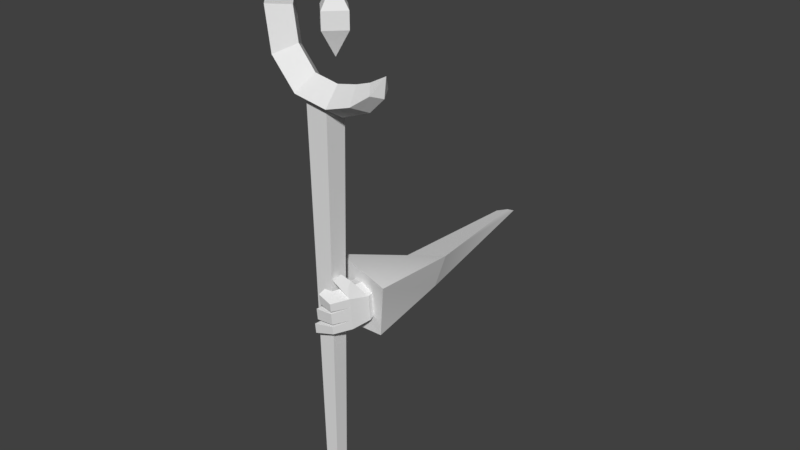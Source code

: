 # Source: WizardArm.blend  (saved by Blender 2.79.0; exported with 4.5.12 LTS)
import bpy
from mathutils import Matrix  # noqa: F401  (used for matrix-valued properties, if any)

bpy.ops.wm.read_factory_settings(use_empty=True)
scene = bpy.context.scene
scene.name = 'Scene'

# ---- collections
col_collection_1 = bpy.data.collections.new('Collection 1'); scene.collection.children.link(col_collection_1)

# ---- materials (node trees are filled in below, after node groups)
mat_lambert2 = bpy.data.materials.new('lambert2')
mat_lambert2.alpha_threshold = 0.0
mat_lambert2.use_transparent_shadow = False
mat_lambert2.roughness = 0.5

# ---- material node trees

# ---- world
world_world = bpy.data.worlds.new('World'); scene.world = world_world
world_world.color = (0.05088, 0.05088, 0.05088)
world_world.use_sun_shadow = False
world_world.sun_shadow_jitter_overblur = 0.0
world_world.cycles.sampling_method = 'MANUAL'

# ---- meshes
me_wizard_in_blue_medievalfantasyassets_untitled = bpy.data.meshes.new('Wizard_in_Blue_medievalfantasyassets_Untitled')
me_wizard_in_blue_medievalfantasyassets_untitled.from_pydata([(0.6557, 0.5778, 0.8948), (0.6789, 0.6241, 0.9288), (0.6727, 0.5654, 0.9288), (0.628, 0.5966, 0.9288), (0.6082, 0.5435, 0.8751), (0.6261, 0.5188, 0.9288), (0.5833, 0.5819, 0.9288), (0.5291, 0.519, 0.8751), (0.5348, 0.4837, 0.9288), (0.5218, 0.5692, 0.9288), (0.425, 0.536, 0.8751), (0.4078, 0.5038, 0.9288), (0.447, 0.5819, 0.9288), (0.35, 0.6221, 0.8751), (0.3169, 0.6053, 0.9288), (0.3927, 0.647, 0.9288), (0.3321, 0.7478, 0.8751), (0.2968, 0.7532, 0.9288), (0.3783, 0.7422, 0.9288), (0.3759, 0.8699, 0.8751), (0.3551, 0.89, 0.9288), (0.4051, 0.8411, 0.9288), (0.4437, 0.9232, 0.8751), (0.4372, 0.9432, 0.9288), (0.4544, 0.8903, 0.9288), (0.5023, 0.9404, 0.8905), (0.5023, 0.9536, 0.9288), (0.5023, 0.9201, 0.9288), (0.5674, 0.9432, 0.9288), (0.6557, 0.5778, 0.9628), (0.6082, 0.5435, 0.9825), (0.5291, 0.519, 0.9825), (0.425, 0.536, 0.9825), (0.35, 0.6221, 0.9825), (0.3321, 0.7478, 0.9825), (0.3759, 0.8699, 0.9825), (0.4437, 0.9232, 0.9825), (0.5023, 0.9404, 0.9671), (0.4453, 0.528, 0.9628), (0.5132, 0.528, 0.9628), (0.5132, 0.528, 0.8949), (0.4453, 0.528, 0.8949), (0.4964, -0.8366, 0.9117), (0.4621, -0.8366, 0.9117), (0.4964, -0.8366, 0.946), (0.4621, -0.8366, 0.946), (0.4693, 0.7612, 0.9288), (0.5177, 0.7612, 0.8804), (0.5177, 0.7131, 0.8804), (0.4693, 0.7131, 0.9288), (0.5177, 0.7131, 0.9771), (0.5661, 0.7131, 0.9288), (0.5661, 0.7612, 0.9288), (0.5177, 0.7612, 0.9771), (0.5177, 0.8302, 0.9288), (0.5177, 0.6377, 0.9288), (0.6138, 0.03027, 0.3491), (0.6475, 0.04298, 0.3427), (0.6138, 0.01389, 0.3164), (0.6475, 0.0266, 0.31), (0.5131, -0.1064, 0.6698), (0.6274, -0.0847, 0.6612), (0.4202, -0.1612, 0.8666), (0.5996, -0.1599, 0.8661), (0.4279, 0.02011, 0.8325), (0.635, 0.01439, 0.8957), (0.6642, 0.02577, 0.663), (0.5105, -0.03258, 0.6716), (0.5331, -0.02306, 0.7974), (0.531, -0.09836, 0.7883), (0.5038, -0.03057, 0.7932), (0.5022, -0.08853, 0.7862), (0.4835, -0.02952, 0.8799), (0.4814, -0.1092, 0.8702), (0.4883, -0.02256, 0.9129), (0.5173, -0.05459, 0.9327), (0.5184, -0.011, 0.938), (0.5778, -0.0333, 0.89), (0.5756, -0.113, 0.8804), (0.5618, -0.0329, 0.7995), (0.5603, -0.09085, 0.7924), (0.5209, -0.1227, 0.8731), (0.5237, -0.0192, 0.8856), (0.5149, -0.1429, 0.922), (0.4855, -0.1241, 0.9006), (0.5275, 0.03958, 0.9422), (0.5089, 0.02264, 0.9294), (0.5169, 0.02424, 0.9626), (0.5022, 0.01344, 0.949), (0.5539, -0.09907, 0.9316), (0.5531, -0.1292, 0.9279), (0.5043, -0.145, 0.9418), (0.5247, -0.1342, 0.9757), (0.5079, -0.01312, 0.9578), (0.5558, -0.02771, 0.9402), (0.5275, -0.03274, 0.988), (0.4685, -0.1474, 0.9845), (0.4729, -0.1538, 0.9646), (0.5268, -0.05788, 0.985), (0.483, -0.05161, 0.9801), (0.4838, -0.01993, 0.9839), (0.4887, -0.009118, 0.9661), (0.5491, 0.02059, 0.9272), (0.5438, -0.01274, 0.9463), (0.522, 0.01637, 0.9203), (0.5203, 0.0005633, 0.9456), (0.4743, -0.1029, 0.9819), (0.5256, -0.1013, 0.9797), (0.4753, -0.06719, 0.9862), (0.5266, -0.06563, 0.9841), (0.5254, -0.1091, 0.9788), (0.4694, -0.1156, 0.9884), (0.474, -0.1135, 0.9695), (0.5551, -0.05664, 0.9367), (0.48, -0.06514, 0.9673), (0.479, -0.1005, 0.963), (0.4876, -0.04947, 0.9612), (0.5068, -0.05329, 0.9529), (0.5056, -0.09788, 0.9475), (0.5066, -0.06013, 0.9521), (0.516, -0.09932, 0.9273), (0.5054, -0.105, 0.9467)], [], [(0, 1, 2), (1, 0, 3), (4, 0, 2, 5), (0, 4, 6, 3), (7, 4, 5, 8), (4, 7, 9, 6), (10, 7, 8, 11), (7, 10, 12, 9), (13, 10, 11, 14), (10, 13, 15, 12), (16, 13, 14, 17), (13, 16, 18, 15), (19, 16, 17, 20), (16, 19, 21, 18), (22, 19, 20, 23), (19, 22, 24, 21), (25, 22, 23, 26), (22, 25, 27, 24), (28, 25, 26), (25, 28, 27), (2, 1, 29), (5, 2, 29, 30), (8, 5, 30, 31), (11, 8, 31, 32), (14, 11, 32, 33), (17, 14, 33, 34), (20, 17, 34, 35), (23, 20, 35, 36), (26, 23, 36, 37), (28, 26, 37), (27, 28, 37), (24, 27, 37, 36), (21, 24, 36, 35), (18, 21, 35, 34), (15, 18, 34, 33), (12, 15, 33, 32), (9, 12, 32, 31), (6, 9, 31, 30), (3, 6, 30, 29), (1, 3, 29), (38, 39, 40, 41), (41, 40, 42, 43), (43, 42, 44, 45), (45, 44, 39, 38), (39, 44, 42, 40), (45, 38, 41, 43), (46, 47, 48, 49), (50, 51, 52, 53), (52, 51, 48, 47), (50, 53, 46, 49), (53, 52, 54), (52, 47, 54), (47, 46, 54), (46, 53, 54), (49, 48, 55), (48, 51, 55), (51, 50, 55), (50, 49, 55), (56, 57, 58), (58, 57, 59), (60, 61, 62), (62, 61, 63), (62, 63, 64), (64, 63, 65), (65, 66, 64), (64, 66, 67), (66, 65, 61), (61, 65, 63), (67, 60, 64), (64, 60, 62), (58, 59, 60), (60, 59, 61), (57, 66, 59), (59, 66, 61), (66, 57, 67), (67, 57, 56), (60, 67, 58), (58, 67, 56), (68, 69, 70), (70, 69, 71), (70, 71, 72), (72, 71, 73), (74, 75, 76), (77, 78, 79), (79, 78, 80), (69, 81, 71), (71, 81, 73), (68, 70, 82), (82, 70, 72), (79, 80, 68), (68, 80, 69), (78, 81, 80), (80, 81, 69), (77, 79, 82), (82, 79, 68), (83, 84, 81), (81, 84, 73), (72, 73, 74), (74, 73, 84), (76, 82, 74), (74, 82, 72), (85, 86, 87), (87, 86, 88), (78, 89, 90), (78, 90, 81), (81, 90, 83), (83, 90, 91), (91, 90, 92), (76, 93, 94), (94, 93, 95), (92, 96, 91), (91, 96, 97), (98, 95, 99), (99, 95, 100), (95, 93, 100), (100, 93, 101), (77, 102, 94), (94, 102, 103), (77, 82, 102), (102, 82, 104), (82, 76, 104), (104, 76, 105), (94, 103, 76), (76, 103, 105), (103, 102, 87), (87, 102, 85), (102, 104, 85), (85, 104, 86), (104, 105, 86), (86, 105, 88), (103, 87, 105), (105, 87, 88), (106, 107, 108), (108, 107, 109), (110, 111, 92), (92, 111, 96), (111, 112, 96), (96, 112, 97), (89, 110, 90), (90, 110, 92), (107, 89, 109), (109, 89, 113), (113, 94, 98), (98, 94, 95), (114, 115, 108), (108, 115, 106), (101, 116, 100), (100, 116, 99), (117, 116, 93), (93, 116, 101), (75, 117, 76), (76, 117, 93), (115, 114, 118), (118, 114, 119), (120, 118, 75), (75, 118, 119), (91, 121, 83), (83, 121, 120), (97, 112, 91), (91, 112, 121), (74, 84, 75), (75, 84, 120), (120, 84, 83), (113, 89, 77), (77, 89, 78), (94, 113, 77), (121, 112, 110), (110, 112, 111), (107, 118, 89), (89, 118, 120), (120, 121, 89), (89, 121, 110), (107, 106, 118), (118, 106, 115), (109, 119, 108), (108, 119, 114), (98, 117, 113), (113, 117, 75), (98, 99, 117), (117, 99, 116), (75, 119, 113), (113, 119, 109)])
me_wizard_in_blue_medievalfantasyassets_untitled.polygons.foreach_set('use_smooth', [True] * 182)
_k = set([(0, 1), (0, 2), (0, 3), (0, 4), (1, 2), (1, 3), (1, 29), (2, 5), (2, 29), (3, 6), (3, 29), (4, 5), (4, 6), (4, 7), (5, 8), (5, 30), (6, 9), (6, 30), (7, 8), (7, 9), (7, 10), (8, 11), (8, 31), (9, 12), (9, 31), (10, 11), (10, 12), (10, 13), (11, 14), (11, 32), (12, 15), (12, 32), (13, 14), (13, 15), (13, 16), (14, 17), (14, 33), (15, 18), (15, 33), (16, 17), (16, 18), (16, 19), (17, 20), (17, 34), (18, 21), (18, 34), (19, 20), (19, 21), (19, 22), (20, 23), (20, 35), (21, 24), (21, 35), (22, 23), (22, 24), (22, 25), (23, 26), (23, 36), (24, 27), (24, 36), (25, 26), (25, 27), (25, 28), (26, 28), (26, 37), (27, 28), (27, 37), (28, 37), (29, 30), (30, 31), (31, 32), (32, 33), (33, 34), (34, 35), (35, 36), (36, 37), (38, 39), (38, 41), (38, 45), (39, 40), (39, 44), (40, 41), (40, 42), (41, 43), (42, 43), (42, 44), (43, 45), (44, 45), (46, 47), (46, 49), (46, 53), (46, 54), (47, 48), (47, 52), (47, 54), (48, 49), (48, 51), (48, 55), (49, 50), (49, 55), (50, 51), (50, 53), (50, 55), (51, 52), (51, 55), (52, 53), (52, 54), (53, 54), (56, 57), (56, 58), (56, 67), (57, 59), (57, 66), (58, 59), (58, 60), (59, 61), (60, 61), (60, 62), (60, 67), (61, 63), (61, 66), (62, 63), (62, 64), (63, 65), (64, 65), (64, 67), (65, 66), (66, 67), (68, 70), (68, 79), (68, 82), (69, 71), (69, 80), (69, 81), (70, 71), (70, 72), (71, 73), (72, 73), (72, 74), (72, 82), (73, 81), (73, 84), (74, 76), (74, 84), (75, 76), (75, 113), (75, 117), (75, 119), (75, 120), (76, 82), (76, 93), (76, 94), (76, 105), (77, 78), (77, 79), (77, 82), (77, 94), (77, 102), (78, 80), (78, 81), (78, 90), (79, 80), (81, 83), (82, 104), (83, 84), (83, 90), (83, 91), (83, 120), (85, 86), (85, 87), (85, 102), (86, 88), (86, 104), (87, 88), (87, 103), (88, 105), (89, 90), (89, 107), (89, 110), (89, 113), (89, 120), (90, 92), (91, 92), (91, 97), (91, 121), (92, 96), (92, 110), (93, 95), (93, 101), (93, 117), (94, 95), (94, 103), (94, 113), (95, 98), (95, 100), (96, 97), (96, 111), (97, 112), (98, 99), (98, 113), (98, 117), (99, 100), (99, 116), (100, 101), (101, 116), (102, 103), (102, 104), (103, 105), (104, 105), (106, 107), (106, 108), (106, 115), (107, 109), (107, 118), (108, 109), (108, 114), (109, 113), (109, 119), (110, 111), (110, 121), (111, 112), (112, 121), (114, 115), (114, 119), (115, 118), (116, 117), (118, 119), (118, 120), (120, 121)])
me_wizard_in_blue_medievalfantasyassets_untitled.attributes.new('sharp_edge', 'BOOLEAN', 'EDGE').data.foreach_set('value', [ (min(e.vertices), max(e.vertices)) in _k for e in me_wizard_in_blue_medievalfantasyassets_untitled.edges])
_uv = me_wizard_in_blue_medievalfantasyassets_untitled.uv_layers.new(name='UVMap')
_uv.uv.foreach_set('vector', [0.03151, 0.838, 0.03151, 0.838, 0.03151, 0.838, 0.03151, 0.838, 0.03151, 0.838, 0.03151, 0.838, 0.03151, 0.838, 0.03151, 0.838, 0.03151, 0.838, 0.03151, 0.838, 0.03151, 0.838, 0.03151, 0.838, 0.03151, 0.838, 0.03151, 0.838, 0.03151, 0.838, 0.03151, 0.838, 0.03151, 0.838, 0.03151, 0.838, 0.03151, 0.838, 0.03151, 0.838, 0.03151, 0.838, 0.03151, 0.838, 0.03151, 0.838, 0.03151, 0.838, 0.03151, 0.838, 0.03151, 0.838, 0.03151, 0.838, 0.03151, 0.838, 0.03151, 0.838, 0.03151, 0.838, 0.03151, 0.838, 0.03151, 0.838, 0.03151, 0.838, 0.03151, 0.838, 0.03151, 0.838, 0.03151, 0.838, 0.03151, 0.838, 0.03151, 0.838, 0.03151, 0.838, 0.03151, 0.838, 0.03151, 0.838, 0.03151, 0.838, 0.03151, 0.838, 0.03151, 0.838, 0.03151, 0.838, 0.03151, 0.838, 0.03151, 0.838, 0.03151, 0.838, 0.03151, 0.838, 0.03151, 0.838, 0.03151, 0.838, 0.03151, 0.838, 0.03151, 0.838, 0.03151, 0.838, 0.03151, 0.838, 0.03151, 0.838, 0.03151, 0.838, 0.03151, 0.838, 0.03151, 0.838, 0.03151, 0.838, 0.03151, 0.838, 0.03151, 0.838, 0.03151, 0.838, 0.03151, 0.838, 0.03151, 0.838, 0.03151, 0.838, 0.03151, 0.838, 0.03151, 0.838, 0.03151, 0.838, 0.03151, 0.838, 0.03151, 0.838, 0.03151, 0.838, 0.03151, 0.838, 0.03151, 0.838, 0.03151, 0.838, 0.03151, 0.838, 0.03151, 0.838, 0.03151, 0.838, 0.03151, 0.838, 0.03151, 0.838, 0.03151, 0.838, 0.03151, 0.838, 0.03151, 0.838, 0.03151, 0.838, 0.03151, 0.838, 0.03151, 0.838, 0.03151, 0.838, 0.03151, 0.838, 0.03151, 0.838, 0.03151, 0.838, 0.03151, 0.838, 0.03151, 0.838, 0.03151, 0.838, 0.03151, 0.838, 0.03151, 0.838, 0.03151, 0.838, 0.03151, 0.838, 0.03151, 0.838, 0.03151, 0.838, 0.03151, 0.838, 0.03151, 0.838, 0.03151, 0.838, 0.03151, 0.838, 0.03151, 0.838, 0.03151, 0.838, 0.03151, 0.838, 0.03151, 0.838, 0.03151, 0.838, 0.03151, 0.838, 0.03151, 0.838, 0.03151, 0.838, 0.03151, 0.838, 0.03151, 0.838, 0.03151, 0.838, 0.03151, 0.838, 0.03151, 0.838, 0.03151, 0.838, 0.03151, 0.838, 0.03151, 0.838, 0.03151, 0.838, 0.03151, 0.838, 0.03151, 0.838, 0.03151, 0.838, 0.03151, 0.838, 0.03151, 0.838, 0.03151, 0.838, 0.03151, 0.838, 0.03151, 0.838, 0.03151, 0.838, 0.03151, 0.838, 0.03151, 0.838, 0.03151, 0.838, 0.03151, 0.838, 0.03151, 0.838, 0.03151, 0.838, 0.03151, 0.838, 0.03151, 0.838, 0.03151, 0.838, 0.03151, 0.838, 0.03151, 0.838, 0.03151, 0.838, 0.03151, 0.838, 0.03151, 0.838, 0.03151, 0.838, 0.03151, 0.838, 0.03151, 0.838, 0.03151, 0.838, 0.03151, 0.838, 0.03151, 0.838, 0.03151, 0.838, 0.03151, 0.838, 0.03151, 0.838, 0.03151, 0.838, 0.03151, 0.838, 0.03151, 0.838, 0.03151, 0.838, 0.03151, 0.838, 0.03151, 0.838, 0.03151, 0.838, 0.03151, 0.838, 0.03151, 0.838, 0.03151, 0.838, 0.03151, 0.838, 0.03151, 0.838, 0.03151, 0.838, 0.03151, 0.838, 0.03151, 0.838, 0.03151, 0.838, 0.03151, 0.838, 0.03151, 0.838, 0.03151, 0.838, 0.03151, 0.838, 0.03151, 0.838, 0.03151, 0.838, 0.03151, 0.838, 0.03151, 0.838, 0.09347, 0.0301, 0.09347, 0.0301, 0.09347, 0.0301, 0.09347, 0.0301, 0.09347, 0.0301, 0.09347, 0.0301, 0.09347, 0.0301, 0.09347, 0.0301, 0.09347, 0.0301, 0.09347, 0.0301, 0.09347, 0.0301, 0.09347, 0.0301, 0.09347, 0.0301, 0.09347, 0.0301, 0.09347, 0.0301, 0.09347, 0.0301, 0.09347, 0.0301, 0.09347, 0.0301, 0.09347, 0.0301, 0.09347, 0.0301, 0.09347, 0.0301, 0.09347, 0.0301, 0.09347, 0.0301, 0.09347, 0.0301, 0.09347, 0.0301, 0.09347, 0.0301, 0.09347, 0.0301, 0.09347, 0.0301, 0.09347, 0.0301, 0.09347, 0.0301, 0.09347, 0.0301, 0.09347, 0.0301, 0.09347, 0.0301, 0.09347, 0.0301, 0.09347, 0.0301, 0.09347, 0.0301, 0.09347, 0.0301, 0.09347, 0.0301, 0.09347, 0.0301, 0.09347, 0.0301, 0.9697, 0.9049, 0.9697, 0.9049, 0.9697, 0.9049, 0.9697, 0.9049, 0.9697, 0.9049, 0.9697, 0.9049, 0.9697, 0.9049, 0.9697, 0.9049, 0.9697, 0.9049, 0.9697, 0.9049, 0.9697, 0.9049, 0.9697, 0.9049, 0.9697, 0.9049, 0.9697, 0.9049, 0.9697, 0.9049, 0.9697, 0.9049, 0.9697, 0.9049, 0.9697, 0.9049, 0.9697, 0.9049, 0.9697, 0.9049, 0.9697, 0.9049, 0.9697, 0.9049, 0.9697, 0.9049, 0.9697, 0.9049, 0.9697, 0.9049, 0.9697, 0.9049, 0.9697, 0.9049, 0.9697, 0.9049, 0.9697, 0.9049, 0.9697, 0.9049, 0.9697, 0.9049, 0.9697, 0.9049, 0.9697, 0.9049, 0.9697, 0.9049, 0.9697, 0.9049, 0.9697, 0.9049, 0.9697, 0.9049, 0.9697, 0.9049, 0.9697, 0.9049, 0.9697, 0.9049, 0.9697, 0.9049, 0.9697, 0.9049, 0.9697, 0.9049, 0.9697, 0.9049, 0.9697, 0.9049, 0.9697, 0.9049, 0.9697, 0.9049, 0.9697, 0.9049, 0.9697, 0.9049, 0.9697, 0.9049, 0.9697, 0.9049, 0.9697, 0.9049, 0.9697, 0.9049, 0.9697, 0.9049, 0.9697, 0.9049, 0.9697, 0.9049, 0.9697, 0.9049, 0.9697, 0.9049, 0.9697, 0.9049, 0.9697, 0.9049, 0.03556, 0.9717, 0.03556, 0.9717, 0.03556, 0.9717, 0.03556, 0.9717, 0.03556, 0.9717, 0.03556, 0.9717, 0.03556, 0.9717, 0.03556, 0.9717, 0.03556, 0.9717, 0.03556, 0.9717, 0.03556, 0.9717, 0.03556, 0.9717, 0.03556, 0.9717, 0.03556, 0.9717, 0.03556, 0.9717, 0.03556, 0.9717, 0.03556, 0.9717, 0.03556, 0.9717, 0.03556, 0.9717, 0.03556, 0.9717, 0.03556, 0.9717, 0.03556, 0.9717, 0.03556, 0.9717, 0.03556, 0.9717, 0.03556, 0.9717, 0.03556, 0.9717, 0.03556, 0.9717, 0.03556, 0.9717, 0.03556, 0.9717, 0.03556, 0.9717, 0.03556, 0.9717, 0.03556, 0.9717, 0.03556, 0.9717, 0.03556, 0.9717, 0.03556, 0.9717, 0.03556, 0.9717, 0.03556, 0.9717, 0.03556, 0.9717, 0.03556, 0.9717, 0.03556, 0.9717, 0.03556, 0.9717, 0.03556, 0.9717, 0.03556, 0.9717, 0.03556, 0.9717, 0.03556, 0.9717, 0.03556, 0.9717, 0.03556, 0.9717, 0.03556, 0.9717, 0.03556, 0.9717, 0.03556, 0.9717, 0.03556, 0.9717, 0.03556, 0.9717, 0.03556, 0.9717, 0.03556, 0.9717, 0.03556, 0.9717, 0.03556, 0.9717, 0.03556, 0.9717, 0.03556, 0.9717, 0.03556, 0.9717, 0.03556, 0.9717, 0.03556, 0.9717, 0.03556, 0.9717, 0.03556, 0.9717, 0.03556, 0.9717, 0.03556, 0.9717, 0.03556, 0.9717, 0.03556, 0.9717, 0.03556, 0.9717, 0.03556, 0.9717, 0.03556, 0.9717, 0.03556, 0.9717, 0.03556, 0.9717, 0.03556, 0.9717, 0.03556, 0.9717, 0.03556, 0.9717, 0.03556, 0.9717, 0.03556, 0.9717, 0.03556, 0.9717, 0.03556, 0.9717, 0.03556, 0.9717, 0.03556, 0.9717, 0.03556, 0.9717, 0.03556, 0.9717, 0.03556, 0.9717, 0.03556, 0.9717, 0.03556, 0.9717, 0.03556, 0.9717, 0.03556, 0.9717, 0.03556, 0.9717, 0.03556, 0.9717, 0.03556, 0.9717, 0.03556, 0.9717, 0.03556, 0.9717, 0.03556, 0.9717, 0.03556, 0.9717, 0.03556, 0.9717, 0.03556, 0.9717, 0.03556, 0.9717, 0.03556, 0.9717, 0.03556, 0.9717, 0.03556, 0.9717, 0.03556, 0.9717, 0.03556, 0.9717, 0.03556, 0.9717, 0.03556, 0.9717, 0.03556, 0.9717, 0.03556, 0.9717, 0.03556, 0.9717, 0.03556, 0.9717, 0.03556, 0.9717, 0.03556, 0.9717, 0.03556, 0.9717, 0.03556, 0.9717, 0.03556, 0.9717, 0.03556, 0.9717, 0.03556, 0.9717, 0.03556, 0.9717, 0.03556, 0.9717, 0.03556, 0.9717, 0.03556, 0.9717, 0.03556, 0.9717, 0.03556, 0.9717, 0.03556, 0.9717, 0.03556, 0.9717, 0.03556, 0.9717, 0.03556, 0.9717, 0.03556, 0.9717, 0.03556, 0.9717, 0.03556, 0.9717, 0.03556, 0.9717, 0.03556, 0.9717, 0.03556, 0.9717, 0.03556, 0.9717, 0.03556, 0.9717, 0.03556, 0.9717, 0.03556, 0.9717, 0.03556, 0.9717, 0.03556, 0.9717, 0.03556, 0.9717, 0.03556, 0.9717, 0.03556, 0.9717, 0.03556, 0.9717, 0.03556, 0.9717, 0.03556, 0.9717, 0.03556, 0.9717, 0.03556, 0.9717, 0.03556, 0.9717, 0.03556, 0.9717, 0.03556, 0.9717, 0.03556, 0.9717, 0.03556, 0.9717, 0.03556, 0.9717, 0.03556, 0.9717, 0.03556, 0.9717, 0.03556, 0.9717, 0.03556, 0.9717, 0.03556, 0.9717, 0.03556, 0.9717, 0.03556, 0.9717, 0.03556, 0.9717, 0.03556, 0.9717, 0.03556, 0.9717, 0.03556, 0.9717, 0.03556, 0.9717, 0.03556, 0.9717, 0.03556, 0.9717, 0.03556, 0.9717, 0.03556, 0.9717, 0.03556, 0.9717, 0.03556, 0.9717, 0.03556, 0.9717, 0.03556, 0.9717, 0.03556, 0.9717, 0.03556, 0.9717, 0.03556, 0.9717, 0.03556, 0.9717, 0.03556, 0.9717, 0.03556, 0.9717, 0.03556, 0.9717, 0.03556, 0.9717, 0.03556, 0.9717, 0.03556, 0.9717, 0.03556, 0.9717, 0.03556, 0.9717, 0.03556, 0.9717, 0.03556, 0.9717, 0.03556, 0.9717, 0.03556, 0.9717, 0.03556, 0.9717, 0.03556, 0.9717, 0.03556, 0.9717, 0.03556, 0.9717, 0.03556, 0.9717, 0.03556, 0.9717, 0.03556, 0.9717, 0.03556, 0.9717, 0.03556, 0.9717, 0.03556, 0.9717, 0.03556, 0.9717, 0.03556, 0.9717, 0.03556, 0.9717, 0.03556, 0.9717, 0.03556, 0.9717, 0.03556, 0.9717, 0.03556, 0.9717, 0.03556, 0.9717, 0.03556, 0.9717, 0.03556, 0.9717, 0.03556, 0.9717, 0.03556, 0.9717, 0.03556, 0.9717, 0.03556, 0.9717, 0.03556, 0.9717, 0.03556, 0.9717, 0.03556, 0.9717, 0.03556, 0.9717, 0.03556, 0.9717, 0.03556, 0.9717, 0.03556, 0.9717, 0.03556, 0.9717, 0.03556, 0.9717, 0.03556, 0.9717, 0.03556, 0.9717, 0.03556, 0.9717, 0.03556, 0.9717, 0.03556, 0.9717, 0.03556, 0.9717, 0.03556, 0.9717, 0.03556, 0.9717, 0.03556, 0.9717, 0.03556, 0.9717, 0.03556, 0.9717, 0.03556, 0.9717, 0.03556, 0.9717, 0.03556, 0.9717, 0.03556, 0.9717, 0.03556, 0.9717, 0.03556, 0.9717, 0.03556, 0.9717, 0.03556, 0.9717, 0.03556, 0.9717, 0.03556, 0.9717, 0.03556, 0.9717, 0.03556, 0.9717, 0.03556, 0.9717, 0.03556, 0.9717, 0.03556, 0.9717, 0.03556, 0.9717, 0.03556, 0.9717, 0.03556, 0.9717, 0.03556, 0.9717, 0.03556, 0.9717, 0.03556, 0.9717, 0.03556, 0.9717, 0.03556, 0.9717, 0.03556, 0.9717, 0.03556, 0.9717, 0.03556, 0.9717, 0.03556, 0.9717, 0.03556, 0.9717, 0.03556, 0.9717, 0.03556, 0.9717, 0.03556, 0.9717, 0.03556, 0.9717, 0.03556, 0.9717, 0.03556, 0.9717, 0.03556, 0.9717, 0.03556, 0.9717, 0.03556, 0.9717, 0.03556, 0.9717, 0.03556, 0.9717, 0.03556, 0.9717, 0.03556, 0.9717, 0.03556, 0.9717, 0.03556, 0.9717, 0.03556, 0.9717, 0.03556, 0.9717, 0.03556, 0.9717, 0.03556, 0.9717, 0.03556, 0.9717, 0.03556, 0.9717, 0.03556, 0.9717, 0.03556, 0.9717, 0.03556, 0.9717, 0.03556, 0.9717, 0.03556, 0.9717, 0.03556, 0.9717, 0.03556, 0.9717, 0.03556, 0.9717, 0.03556, 0.9717, 0.03556, 0.9717, 0.03556, 0.9717, 0.03556, 0.9717, 0.03556, 0.9717, 0.03556, 0.9717, 0.03556, 0.9717, 0.03556, 0.9717, 0.03556, 0.9717, 0.03556, 0.9717, 0.03556, 0.9717, 0.03556, 0.9717, 0.03556, 0.9717, 0.03556, 0.9717, 0.03556, 0.9717, 0.03556, 0.9717, 0.03556, 0.9717, 0.03556, 0.9717, 0.03556, 0.9717, 0.03556, 0.9717, 0.03556, 0.9717, 0.03556, 0.9717, 0.03556, 0.9717])
me_wizard_in_blue_medievalfantasyassets_untitled.materials.append(mat_lambert2)
me_wizard_in_blue_medievalfantasyassets_untitled.use_remesh_preserve_volume = False
me_wizard_in_blue_medievalfantasyassets_untitled.use_remesh_preserve_attributes = False
me_wizard_in_blue_medievalfantasyassets_untitled.use_mirror_vertex_groups = False
me_wizard_in_blue_medievalfantasyassets_untitled.update()
me_wizard_in_blue_medievalfantasyassets_untitled.normals_split_custom_set([tuple(v) for v in zip(*[iter([0.8771, -0.09208, -0.4714, 0.8771, -0.09208, -0.4714, 0.8771, -0.09208, -0.4714, -0.3575, 0.6617, -0.6591, -0.3575, 0.6617, -0.6591, -0.3575, 0.6617, -0.6591, 0.6217, -0.6017, -0.5014, 0.6217, -0.6017, -0.5014, 0.6217, -0.6017, -0.5014, 0.6217, -0.6017, -0.5014, -0.2546, 0.7327, -0.6311, -0.2546, 0.7327, -0.6311, -0.2546, 0.7327, -0.6311, -0.2546, 0.7327, -0.6311, 0.2829, -0.8096, -0.5143, 0.2829, -0.8096, -0.5143, 0.2829, -0.8096, -0.5143, 0.2829, -0.8096, -0.5143, -0.1926, 0.7282, -0.6577, -0.1926, 0.7282, -0.6577, -0.1926, 0.7282, -0.6577, -0.1926, 0.7282, -0.6577, -0.1335, -0.8328, -0.5372, -0.1335, -0.8328, -0.5372, -0.1335, -0.8328, -0.5372, -0.1335, -0.8328, -0.5372, 0.1212, 0.7318, -0.6706, 0.1212, 0.7318, -0.6706, 0.1212, 0.7318, -0.6706, 0.1212, 0.7318, -0.6706, -0.6273, -0.5547, -0.5466, -0.6273, -0.5547, -0.5466, -0.6273, -0.5547, -0.5466, -0.6273, -0.5547, -0.5466, 0.569, 0.4864, -0.6631, 0.569, 0.4864, -0.6631, 0.569, 0.4864, -0.6631, 0.569, 0.4864, -0.6631, -0.8319, -0.1155, -0.5428, -0.8319, -0.1155, -0.5428, -0.8319, -0.1155, -0.5428, -0.8319, -0.1155, -0.5428, 0.7561, 0.1105, -0.6451, 0.7561, 0.1105, -0.6451, 0.7561, 0.1105, -0.6451, 0.7561, 0.1105, -0.6451, -0.8069, 0.3183, -0.4975, -0.8069, 0.3183, -0.4975, -0.8069, 0.3183, -0.4975, -0.8069, 0.3183, -0.4975, 0.7563, -0.2416, -0.6079, 0.7563, -0.2416, -0.6079, 0.7563, -0.2416, -0.6079, 0.7563, -0.2416, -0.6079, -0.5283, 0.7425, -0.4118, -0.5283, 0.7425, -0.4118, -0.5283, 0.7425, -0.4118, -0.5283, 0.7425, -0.4118, 0.5458, -0.6227, -0.5607, 0.5458, -0.6227, -0.5607, 0.5458, -0.6227, -0.5607, 0.5458, -0.6227, -0.5607, -0.1629, 0.9246, -0.3444, -0.1629, 0.9246, -0.3444, -0.1629, 0.9246, -0.3444, -0.1629, 0.9246, -0.3444, 0.4101, -0.7677, -0.4924, 0.4101, -0.7677, -0.4924, 0.4101, -0.7677, -0.4924, 0.4101, -0.7677, -0.4924, 0.1482, 0.9357, -0.3203, 0.1482, 0.9357, -0.3203, 0.1482, 0.9357, -0.3203, 0.2997, -0.8424, -0.4478, 0.2997, -0.8424, -0.4478, 0.2997, -0.8424, -0.4478, 0.8771, -0.09208, 0.4714, 0.8771, -0.09208, 0.4714, 0.8771, -0.09208, 0.4714, 0.6217, -0.6017, 0.5013, 0.6217, -0.6017, 0.5013, 0.6217, -0.6017, 0.5013, 0.6217, -0.6017, 0.5013, 0.2829, -0.8096, 0.5143, 0.2829, -0.8096, 0.5143, 0.2829, -0.8096, 0.5143, 0.2829, -0.8096, 0.5143, -0.1335, -0.8328, 0.5372, -0.1335, -0.8328, 0.5372, -0.1335, -0.8328, 0.5372, -0.1335, -0.8328, 0.5372, -0.6273, -0.5547, 0.5466, -0.6273, -0.5547, 0.5466, -0.6273, -0.5547, 0.5466, -0.6273, -0.5547, 0.5466, -0.8319, -0.1155, 0.5428, -0.8319, -0.1155, 0.5428, -0.8319, -0.1155, 0.5428, -0.8319, -0.1155, 0.5428, -0.8069, 0.3183, 0.4975, -0.8069, 0.3183, 0.4975, -0.8069, 0.3183, 0.4975, -0.8069, 0.3183, 0.4975, -0.5283, 0.7425, 0.4118, -0.5283, 0.7425, 0.4118, -0.5283, 0.7425, 0.4118, -0.5283, 0.7425, 0.4118, -0.1629, 0.9246, 0.3444, -0.1629, 0.9246, 0.3444, -0.1629, 0.9246, 0.3444, -0.1629, 0.9246, 0.3444, 0.1482, 0.9357, 0.3202, 0.1482, 0.9357, 0.3202, 0.1482, 0.9357, 0.3202, 0.2997, -0.8424, 0.4478, 0.2997, -0.8424, 0.4478, 0.2997, -0.8424, 0.4478, 0.4101, -0.7677, 0.4924, 0.4101, -0.7677, 0.4924, 0.4101, -0.7677, 0.4924, 0.4101, -0.7677, 0.4924, 0.5458, -0.6227, 0.5607, 0.5458, -0.6227, 0.5607, 0.5458, -0.6227, 0.5607, 0.5458, -0.6227, 0.5607, 0.7563, -0.2416, 0.6079, 0.7563, -0.2416, 0.6079, 0.7563, -0.2416, 0.6079, 0.7563, -0.2416, 0.6079, 0.7561, 0.1105, 0.6451, 0.7561, 0.1105, 0.6451, 0.7561, 0.1105, 0.6451, 0.7561, 0.1105, 0.6451, 0.569, 0.4864, 0.6631, 0.569, 0.4864, 0.6631, 0.569, 0.4864, 0.6631, 0.569, 0.4864, 0.6631, 0.1212, 0.7319, 0.6706, 0.1212, 0.7319, 0.6706, 0.1212, 0.7319, 0.6706, 0.1212, 0.7319, 0.6706, -0.1926, 0.7282, 0.6577, -0.1926, 0.7282, 0.6577, -0.1926, 0.7282, 0.6577, -0.1926, 0.7282, 0.6577, -0.2546, 0.7327, 0.6311, -0.2546, 0.7327, 0.6311, -0.2546, 0.7327, 0.6311, -0.2546, 0.7327, 0.6311, -0.3575, 0.6617, 0.6591, -0.3575, 0.6617, 0.6591, -0.3575, 0.6617, 0.6591, 0.0, 1.0, 0.0, 0.0, 1.0, 0.0, 0.0, 1.0, 0.0, 0.0, 1.0, 0.0, 0.0, -0.01228, -0.9999, 0.0, -0.01228, -0.9999, 0.0, -0.01228, -0.9999, 0.0, -0.01228, -0.9999, 0.0, -1.0, 0.0, 0.0, -1.0, 0.0, 0.0, -1.0, 0.0, 0.0, -1.0, 0.0, 0.0, -0.01228, 0.9999, 0.0, -0.01228, 0.9999, 0.0, -0.01228, 0.9999, 0.0, -0.01228, 0.9999, 0.9999, -0.01228, 0.0, 0.9999, -0.01228, 0.0, 0.9999, -0.01228, 0.0, 0.9999, -0.01228, 0.0, -0.9999, -0.01228, 0.0, -0.9999, -0.01228, 0.0, -0.9999, -0.01228, 0.0, -0.9999, -0.01228, 0.0, -0.7071, -2.151e-05, -0.7071, -0.7071, -2.151e-05, -0.7071, -0.7071, -2.151e-05, -0.7071, -0.7071, -2.151e-05, -0.7071, 0.7071, 2.886e-05, 0.7071, 0.7071, 2.886e-05, 0.7071, 0.7071, 2.886e-05, 0.7071, 0.7071, 2.886e-05, 0.7071, 0.7071, 2.886e-05, -0.7071, 0.7071, 2.886e-05, -0.7071, 0.7071, 2.886e-05, -0.7071, 0.7071, 2.886e-05, -0.7071, -0.7071, -2.207e-05, 0.7071, -0.7071, -2.207e-05, 0.7071, -0.7071, -2.207e-05, 0.7071, -0.7071, -2.207e-05, 0.7071, 0.6334, 0.4446, 0.6334, 0.6334, 0.4446, 0.6334, 0.6334, 0.4446, 0.6334, 0.6334, 0.4446, -0.6334, 0.6334, 0.4446, -0.6334, 0.6334, 0.4446, -0.6334, -0.6334, 0.4446, -0.6334, -0.6334, 0.4446, -0.6334, -0.6334, 0.4446, -0.6334, -0.6334, 0.4446, 0.6334, -0.6334, 0.4446, 0.6334, -0.6334, 0.4446, 0.6334, -0.644, -0.413, -0.644, -0.644, -0.413, -0.644, -0.644, -0.413, -0.644, 0.644, -0.413, -0.644, 0.644, -0.413, -0.644, 0.644, -0.413, -0.644, 0.644, -0.413, 0.644, 0.644, -0.413, 0.644, 0.644, -0.413, 0.644, -0.644, -0.413, 0.644, -0.644, -0.413, 0.644, -0.644, -0.413, 0.644, -0.3886, 0.8238, -0.4128, -0.3886, 0.8238, -0.4128, -0.3886, 0.8238, -0.4128, -0.3886, 0.8238, -0.4128, -0.3886, 0.8238, -0.4128, -0.3886, 0.8238, -0.4128, 0.1698, -0.9672, -0.189, 0.08485, -0.9596, -0.2682, 0.05041, -0.9516, -0.3032, 0.05041, -0.9516, -0.3032, 0.08485, -0.9596, -0.2682, 0.006046, -0.9391, -0.3437, 0.001273, 0.1847, 0.9828, -0.1636, 0.02812, 0.9861, -0.1474, 0.04396, 0.9881, -0.1474, 0.04396, 0.9881, -0.1636, 0.02812, 0.9861, -0.2929, -0.1017, 0.9507, 0.01221, 0.9987, 0.05036, -0.1433, 0.9766, -0.1604, -0.1162, 0.9849, -0.1282, -0.1162, 0.9849, -0.1282, -0.1433, 0.9766, -0.1604, -0.3396, 0.8283, -0.4457, 0.943, -0.3164, 0.1029, 0.9544, -0.2904, 0.06969, 0.9313, -0.344, 0.1193, 0.9313, -0.344, 0.1193, 0.9544, -0.2904, 0.06969, 0.9765, -0.2081, 0.05603, -0.892, -0.01937, -0.4517, -0.8953, -0.03087, -0.4444, -0.8973, -0.03821, -0.4398, -0.8973, -0.03821, -0.4398, -0.8953, -0.03087, -0.4444, -0.8987, -0.04344, -0.4365, 0.3056, -0.9245, -0.2277, 0.2907, -0.9275, -0.2351, 0.1714, -0.9427, -0.2864, 0.1714, -0.9427, -0.2864, 0.2907, -0.9275, -0.2351, 0.1577, -0.9439, -0.2901, 0.9945, 0.09388, -0.04704, 0.9518, -0.3032, -0.04594, 0.9961, -0.07404, -0.04751, 0.9961, -0.07404, -0.04751, 0.9518, -0.3032, -0.04594, 0.9478, -0.3156, -0.04578, -0.3508, 0.934, 0.06856, -0.347, 0.9351, 0.07189, -0.3507, 0.934, 0.06869, -0.3507, 0.934, 0.06869, -0.347, 0.9351, 0.07189, -0.3396, 0.9377, 0.07407, -0.9591, -0.02583, -0.282, -0.9599, -0.009677, -0.2802, -0.9215, 0.3156, -0.2264, -0.9215, 0.3156, -0.2264, -0.9599, -0.009677, -0.2802, -0.8893, 0.4089, -0.2049, 0.1108, 0.1168, -0.987, 0.1108, 0.1168, -0.987, 0.1108, 0.1168, -0.987, 0.1108, 0.1168, -0.987, 0.1108, 0.1168, -0.987, 0.1107, 0.1167, -0.987, -0.9721, 0.05397, -0.2281, -0.9721, 0.05396, -0.2281, -0.9721, 0.05395, -0.2281, -0.9721, 0.05395, -0.2281, -0.9721, 0.05396, -0.2281, -0.9722, 0.05395, -0.2281, -0.6202, -0.07792, 0.7805, -0.6202, -0.07793, 0.7805, -0.6202, -0.07792, 0.7805, 0.9848, -0.005579, -0.1734, 0.9848, -0.005588, -0.1734, 0.9848, -0.005593, -0.1734, 0.9848, -0.005593, -0.1734, 0.9848, -0.005588, -0.1734, 0.9848, -0.005604, -0.1735, -0.2899, -0.9102, -0.2956, -0.2899, -0.9102, -0.2956, -0.2899, -0.9102, -0.2956, -0.2899, -0.9102, -0.2956, -0.2899, -0.9102, -0.2956, -0.2899, -0.9102, -0.2956, -0.2391, 0.9686, -0.06766, -0.2391, 0.9686, -0.06765, -0.2391, 0.9686, -0.06765, -0.2391, 0.9686, -0.06765, -0.2391, 0.9686, -0.06765, -0.2391, 0.9686, -0.06765, 0.1107, 0.1167, -0.987, 0.1108, 0.1168, -0.987, 0.1108, 0.1168, -0.987, 0.1108, 0.1168, -0.987, 0.1108, 0.1168, -0.987, 0.1108, 0.1168, -0.987, 0.2038, -0.9405, -0.272, 0.2127, -0.9398, -0.2674, 0.2398, -0.9372, -0.2531, 0.2398, -0.9372, -0.2531, 0.2127, -0.9398, -0.2674, 0.2731, -0.9328, -0.2351, 0.2553, 0.966, -0.04065, 0.291, 0.9564, -0.0233, 0.2641, 0.9638, -0.03642, 0.2641, 0.9638, -0.03642, 0.291, 0.9564, -0.0233, 0.3239, 0.9461, -0.007133, -0.2733, -0.8768, -0.3956, -0.2727, -0.8774, -0.3948, -0.2726, -0.8774, -0.3948, -0.2726, -0.8774, -0.3948, -0.2727, -0.8774, -0.3948, -0.2719, -0.878, -0.3939, -0.9901, 0.009789, 0.1399, -0.9901, 0.009806, 0.1399, -0.9901, 0.009795, 0.1399, -0.9901, 0.009795, 0.1399, -0.9901, 0.009806, 0.1399, -0.9901, 0.00981, 0.1399, -0.2236, 0.9592, -0.1728, -0.2229, 0.9596, -0.1719, -0.223, 0.9595, -0.172, -0.223, 0.9595, -0.172, -0.2229, 0.9596, -0.1719, -0.2222, 0.9599, -0.1709, -0.7168, 0.6829, 0.1409, -0.6968, 0.7045, 0.135, -0.6973, 0.704, 0.1351, -0.6973, 0.704, 0.1351, -0.6968, 0.7045, 0.135, -0.6584, 0.7424, 0.1238, 0.9106, -0.07394, 0.4066, 0.9106, -0.07395, 0.4066, 0.9106, -0.07396, 0.4066, 0.2003, -0.9522, -0.2305, 0.2714, -0.9242, -0.2689, 0.259, -0.9296, -0.2622, 0.259, -0.9296, -0.2622, 0.2714, -0.9242, -0.2689, 0.3625, -0.8765, -0.3167, 0.3259, -0.9426, 0.07328, 0.3305, -0.9392, 0.09353, 0.3304, -0.9393, 0.09268, 0.3304, -0.9393, 0.09268, 0.3305, -0.9392, 0.09353, 0.3315, -0.9383, 0.09798, 0.3751, 0.879, 0.2943, 0.3793, 0.871, 0.3123, 0.3794, 0.8707, 0.313, 0.3794, 0.8707, 0.313, 0.3793, 0.871, 0.3123, 0.3804, 0.8687, 0.3172, 0.2474, -0.9565, 0.1544, 0.2979, -0.9339, 0.1979, 0.265, -0.9492, 0.1695, 0.265, -0.9492, 0.1695, 0.2979, -0.9339, 0.1979, 0.4897, -0.7912, 0.3664, -0.127, -0.1161, 0.9851, -0.127, -0.1161, 0.9851, -0.127, -0.1161, 0.9851, -0.127, -0.1161, 0.9851, -0.127, -0.1161, 0.9851, -0.127, -0.1161, 0.9851, 0.2169, 0.8771, 0.4286, 0.2379, 0.8636, 0.4444, 0.2419, 0.861, 0.4474, 0.2419, 0.861, 0.4474, 0.2379, 0.8636, 0.4444, 0.393, 0.7343, 0.5535, 0.9016, 0.2254, 0.3692, 0.886, 0.232, 0.4015, 0.8827, 0.2333, 0.408, 0.8827, 0.2333, 0.408, 0.886, 0.232, 0.4015, 0.6871, 0.2772, 0.6716, 0.225, 0.6313, -0.7422, 0.2064, 0.6406, -0.7397, 0.1808, 0.6527, -0.7357, 0.1808, 0.6527, -0.7357, 0.2064, 0.6406, -0.7397, 0.07186, 0.698, -0.7125, -0.9922, 0.05866, -0.1096, -0.9937, 0.07709, -0.08141, -0.9929, 0.06559, -0.09902, -0.9929, 0.06559, -0.09902, -0.9937, 0.07709, -0.08141, -0.9889, 0.1461, 0.02634, -0.2931, -0.5525, 0.7803, -0.2945, -0.5424, 0.7868, -0.2989, -0.5086, 0.8074, -0.2989, -0.5086, 0.8074, -0.2945, -0.5424, 0.7868, -0.3011, -0.49, 0.818, 0.7288, 0.2508, 0.6371, 0.7265, 0.2663, 0.6334, 0.7254, 0.2738, 0.6316, 0.7254, 0.2738, 0.6316, 0.7265, 0.2663, 0.6334, 0.7157, 0.3266, 0.6173, 0.08145, 0.6731, -0.735, -0.001689, 0.6859, -0.7277, 0.0195, 0.6831, -0.7301, 0.0195, 0.6831, -0.7301, -0.001689, 0.6859, -0.7277, -0.1514, 0.6965, -0.7014, -0.6171, -0.6488, -0.4453, -0.5826, -0.6561, -0.4796, -0.5945, -0.6538, -0.4681, -0.5945, -0.6538, -0.4681, -0.5826, -0.6561, -0.4796, -0.559, -0.6602, -0.5017, -0.349, -0.5787, 0.7371, -0.3084, -0.5831, 0.7516, -0.3318, -0.5807, 0.7434, -0.3318, -0.5807, 0.7434, -0.3084, -0.5831, 0.7516, -0.2753, -0.5859, 0.7622, 0.04518, -0.1216, 0.9916, 0.04521, -0.1215, 0.9916, 0.0452, -0.1215, 0.9916, 0.0452, -0.1215, 0.9916, 0.04521, -0.1215, 0.9916, 0.04522, -0.1215, 0.9916, 0.1816, -0.1232, 0.9756, 0.1815, -0.1233, 0.9756, 0.1815, -0.1232, 0.9756, 0.1815, -0.1232, 0.9756, 0.1815, -0.1233, 0.9756, 0.1815, -0.1233, 0.9756, -0.971, 0.0545, -0.2328, -0.971, 0.05449, -0.2328, -0.971, 0.05448, -0.2328, -0.971, 0.05448, -0.2328, -0.971, 0.05449, -0.2328, -0.971, 0.05448, -0.2328, 0.8607, -0.08419, 0.502, 0.8608, -0.08414, 0.502, 0.8607, -0.08417, 0.502, 0.8607, -0.08417, 0.502, 0.8608, -0.08414, 0.502, 0.8608, -0.08412, 0.502, 0.8608, -0.08418, 0.502, 0.8608, -0.08418, 0.502, 0.8608, -0.08418, 0.502, 0.8608, -0.08418, 0.502, 0.8608, -0.08418, 0.502, 0.8608, -0.08418, 0.502, 0.8608, -0.08421, 0.502, 0.8607, -0.08419, 0.502, 0.8607, -0.08414, 0.502, 0.8607, -0.08414, 0.502, 0.8607, -0.08419, 0.502, 0.8607, -0.08411, 0.5021, -0.971, 0.0545, -0.2328, -0.971, 0.05449, -0.2328, -0.971, 0.0545, -0.2328, -0.971, 0.0545, -0.2328, -0.971, 0.05449, -0.2328, -0.971, 0.05449, -0.2328, -0.971, 0.0545, -0.2328, -0.971, 0.05446, -0.2327, -0.971, 0.05448, -0.2328, -0.971, 0.05448, -0.2328, -0.971, 0.05446, -0.2327, -0.971, 0.05445, -0.2327, -0.373, 0.1217, -0.9198, -0.373, 0.1217, -0.9198, -0.373, 0.1217, -0.9198, -0.373, 0.1217, -0.9198, -0.373, 0.1217, -0.9198, -0.373, 0.1217, -0.9198, -0.8828, 0.08003, -0.4628, -0.8828, 0.08002, -0.4628, -0.8828, 0.08002, -0.4628, -0.8828, 0.08002, -0.4628, -0.8828, 0.08002, -0.4628, -0.8828, 0.08001, -0.4628, -0.5092, 0.1172, -0.8526, -0.5092, 0.1172, -0.8526, -0.5092, 0.1172, -0.8526, -0.5092, 0.1172, -0.8526, -0.5092, 0.1172, -0.8526, -0.5092, 0.1172, -0.8527, -0.8829, 0.08002, -0.4628, -0.8829, 0.08002, -0.4628, -0.8829, 0.08002, -0.4628, -0.8829, 0.08002, -0.4628, -0.8829, 0.08002, -0.4628, -0.8829, 0.08002, -0.4628, -0.8828, 0.08003, -0.4629, -0.8828, 0.08002, -0.4628, -0.8828, 0.08002, -0.4628, -0.8828, 0.08002, -0.4628, -0.8828, 0.08002, -0.4628, -0.8828, 0.08001, -0.4628, -0.605, 0.112, -0.7883, -0.605, 0.112, -0.7883, -0.605, 0.112, -0.7883, -0.605, 0.112, -0.7883, -0.605, 0.112, -0.7883, -0.605, 0.112, -0.7883, -0.6202, -0.07792, 0.7805, -0.6202, -0.07795, 0.7806, -0.6202, -0.07793, 0.7805, -0.6202, -0.07793, 0.7805, -0.6202, -0.07795, 0.7806, -0.6202, -0.07796, 0.7806, -0.6202, -0.07796, 0.7806, -0.6202, -0.07795, 0.7806, -0.6202, -0.07796, 0.7806, 0.9106, -0.07396, 0.4065, 0.9106, -0.07395, 0.4066, 0.9106, -0.07395, 0.4065, 0.9106, -0.07395, 0.4065, 0.9106, -0.07395, 0.4066, 0.9106, -0.07394, 0.4066, 0.9106, -0.07398, 0.4065, 0.9106, -0.07396, 0.4065, 0.9106, -0.07395, 0.4065, -0.1193, 0.9729, 0.1979, -0.109, 0.9848, 0.1349, -0.1155, 0.9779, 0.1745, -0.1155, 0.9779, 0.1745, -0.109, 0.9848, 0.1349, -0.1012, 0.9909, 0.08879, -0.04938, -0.9959, -0.07537, -0.0398, -0.9981, -0.04631, -0.03959, -0.9982, -0.04558, -0.03959, -0.9982, -0.04558, -0.0398, -0.9981, -0.04631, -0.001407, -0.9975, 0.07005, -0.03593, 0.9643, 0.2624, -0.0616, 0.9806, 0.1861, -0.06149, 0.9805, 0.1866, -0.06149, 0.9805, 0.1866, -0.0616, 0.9806, 0.1861, -0.06788, 0.9836, 0.1672, 0.02516, -0.9923, -0.1214, 0.02586, -0.9923, -0.1207, 0.02544, -0.9923, -0.1212, 0.02544, -0.9923, -0.1212, 0.02586, -0.9923, -0.1207, 0.02985, -0.9927, -0.1172, -0.02226, 0.9828, 0.1833, -0.0293, 0.9838, 0.177, -0.0394, 0.985, 0.1681, -0.0394, 0.985, 0.1681, -0.0293, 0.9838, 0.177, -0.145, 0.9868, 0.07152, -0.09645, -0.992, -0.08191, -0.0889, -0.9943, -0.05891, -0.08871, -0.9943, -0.05841, -0.08871, -0.9943, -0.05841, -0.0889, -0.9943, -0.05891, -0.05779, -0.9977, 0.03433, -0.1351, -0.9892, -0.05739, -0.1506, -0.986, -0.07119, -0.1461, -0.987, -0.0672, -0.1461, -0.987, -0.0672, -0.1506, -0.986, -0.07119, -0.2632, -0.9492, -0.1723, 0.0218, 0.9581, 0.2856, -0.006995, 0.9798, 0.1999, -0.006805, 0.9797, 0.2005, -0.006805, 0.9797, 0.2005, -0.006995, 0.9798, 0.1999, -0.01411, 0.9839, 0.1784])] * 3)])

# ---- objects
ob_wizard_in_blue_medievalfantasyassets_untitled = bpy.data.objects.new('Wizard_in_Blue_medievalfantasyassets_Untitled', me_wizard_in_blue_medievalfantasyassets_untitled)

# ---- transforms, parenting, visibility, modifiers, constraints
ob_wizard_in_blue_medievalfantasyassets_untitled.location = (0.0, 0.0, 0.0)
ob_wizard_in_blue_medievalfantasyassets_untitled.rotation_euler = (1.571, -0.0, 0.0)
ob_wizard_in_blue_medievalfantasyassets_untitled.lineart.crease_threshold = 0.0

# ---- collection membership
col_collection_1.objects.link(ob_wizard_in_blue_medievalfantasyassets_untitled)

# ---- scene / render settings (as saved in the file)
scene.frame_start = 1; scene.frame_end = 250; scene.frame_set(1)
scene.render.engine = 'BLENDER_EEVEE_NEXT'
scene.render.resolution_percentage = 50
scene.render.dither_intensity = 0.0
scene.cycles.use_denoising = False
scene.cycles.samples = 128
scene.cycles.sampling_pattern = 'TABULATED_SOBOL'
scene.cycles.use_adaptive_sampling = False
scene.cycles.use_light_tree = False
scene.cycles.blur_glossy = 0.0
scene.cycles.sample_clamp_indirect = 0.0
scene.view_settings.view_transform = 'Standard'
bpy.context.view_layer.update()

# ---- added for rendering (the .blend has no active camera and no usable light): camera, sun
cam_auto = bpy.data.cameras.new('AutoCamera')
cam_auto.lens = 50.0
cam_auto.sensor_width = 36.0
cam_auto.clip_end = 1000.0
ob_auto_camera = bpy.data.objects.new('AutoCamera', cam_auto)
scene.collection.objects.link(ob_auto_camera)
ob_auto_camera.location = (2.294, -2.81661, 1.50341)
ob_auto_camera.rotation_euler = (1.09748, -7.21219e-08, 0.694738)
scene.camera = ob_auto_camera
light_auto_sun = bpy.data.lights.new('AutoSun', 'SUN')
light_auto_sun.energy = 3.0
light_auto_sun.angle = 0.0523599
ob_auto_sun = bpy.data.objects.new('AutoSun', light_auto_sun)
scene.collection.objects.link(ob_auto_sun)
ob_auto_sun.rotation_euler = (0.872665, 0.174533, 0.523599)
bpy.context.view_layer.update()
